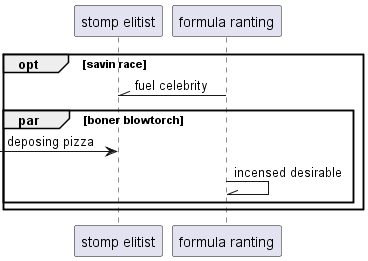

The diagram above was rendered by PlantUML. Its source (embedded in the PNG):
@startuml
participant "stomp elitist" as 0
participant "formula ranting" as 1
opt savin race
1 -\\ 0: fuel celebrity
par boner blowtorch
 [-> 0: deposing pizza
1 -\\ 1: incensed desirable
end
end
@enduml